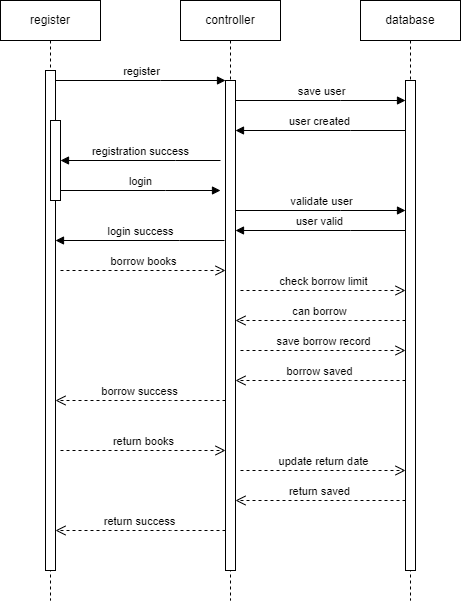

The diagram above was exported from draw.io. Its source (the exported page's mxGraphModel, read from the mxfile embedded in the PNG):
<mxGraphModel dx="686" dy="824" grid="1" gridSize="10" guides="1" tooltips="1" connect="1" arrows="1" fold="1" page="1" pageScale="1" pageWidth="850" pageHeight="1100" math="0" shadow="0">
  <root>
    <mxCell id="0" />
    <mxCell id="1" parent="0" />
    <mxCell id="aM9ryv3xv72pqoxQDRHE-1" value="register" style="shape=umlLifeline;perimeter=lifelinePerimeter;whiteSpace=wrap;html=1;container=0;dropTarget=0;collapsible=0;recursiveResize=0;outlineConnect=0;portConstraint=eastwest;newEdgeStyle={&quot;edgeStyle&quot;:&quot;elbowEdgeStyle&quot;,&quot;elbow&quot;:&quot;vertical&quot;,&quot;curved&quot;:0,&quot;rounded&quot;:0};" parent="1" vertex="1">
      <mxGeometry x="20" y="40" width="100" height="600" as="geometry" />
    </mxCell>
    <mxCell id="aM9ryv3xv72pqoxQDRHE-2" value="" style="html=1;points=[];perimeter=orthogonalPerimeter;outlineConnect=0;targetShapes=umlLifeline;portConstraint=eastwest;newEdgeStyle={&quot;edgeStyle&quot;:&quot;elbowEdgeStyle&quot;,&quot;elbow&quot;:&quot;vertical&quot;,&quot;curved&quot;:0,&quot;rounded&quot;:0};" parent="aM9ryv3xv72pqoxQDRHE-1" vertex="1">
      <mxGeometry x="45" y="70" width="10" height="500" as="geometry" />
    </mxCell>
    <mxCell id="aM9ryv3xv72pqoxQDRHE-4" value="" style="html=1;points=[];perimeter=orthogonalPerimeter;outlineConnect=0;targetShapes=umlLifeline;portConstraint=eastwest;newEdgeStyle={&quot;edgeStyle&quot;:&quot;elbowEdgeStyle&quot;,&quot;elbow&quot;:&quot;vertical&quot;,&quot;curved&quot;:0,&quot;rounded&quot;:0};" parent="aM9ryv3xv72pqoxQDRHE-1" vertex="1">
      <mxGeometry x="50" y="120" width="10" height="80" as="geometry" />
    </mxCell>
    <mxCell id="aM9ryv3xv72pqoxQDRHE-5" value="controller" style="shape=umlLifeline;perimeter=lifelinePerimeter;whiteSpace=wrap;html=1;container=0;dropTarget=0;collapsible=0;recursiveResize=0;outlineConnect=0;portConstraint=eastwest;newEdgeStyle={&quot;edgeStyle&quot;:&quot;elbowEdgeStyle&quot;,&quot;elbow&quot;:&quot;vertical&quot;,&quot;curved&quot;:0,&quot;rounded&quot;:0};" parent="1" vertex="1">
      <mxGeometry x="200" y="40" width="100" height="600" as="geometry" />
    </mxCell>
    <mxCell id="aM9ryv3xv72pqoxQDRHE-6" value="" style="html=1;points=[];perimeter=orthogonalPerimeter;outlineConnect=0;targetShapes=umlLifeline;portConstraint=eastwest;newEdgeStyle={&quot;edgeStyle&quot;:&quot;elbowEdgeStyle&quot;,&quot;elbow&quot;:&quot;vertical&quot;,&quot;curved&quot;:0,&quot;rounded&quot;:0};" parent="aM9ryv3xv72pqoxQDRHE-5" vertex="1">
      <mxGeometry x="45" y="80" width="10" height="490" as="geometry" />
    </mxCell>
    <mxCell id="aM9ryv3xv72pqoxQDRHE-7" value="register" style="html=1;verticalAlign=bottom;endArrow=block;edgeStyle=elbowEdgeStyle;elbow=vertical;curved=0;rounded=0;" parent="1" source="aM9ryv3xv72pqoxQDRHE-2" target="aM9ryv3xv72pqoxQDRHE-6" edge="1">
      <mxGeometry relative="1" as="geometry">
        <mxPoint x="195" y="130" as="sourcePoint" />
        <Array as="points">
          <mxPoint x="180" y="120" />
        </Array>
      </mxGeometry>
    </mxCell>
    <mxCell id="aM9ryv3xv72pqoxQDRHE-8" value="borrow success" style="html=1;verticalAlign=bottom;endArrow=open;dashed=1;endSize=8;edgeStyle=elbowEdgeStyle;elbow=vertical;curved=0;rounded=0;" parent="1" edge="1">
      <mxGeometry relative="1" as="geometry">
        <mxPoint x="75" y="440" as="targetPoint" />
        <Array as="points">
          <mxPoint x="190" y="440" />
        </Array>
        <mxPoint x="245" y="440" as="sourcePoint" />
      </mxGeometry>
    </mxCell>
    <mxCell id="aM9ryv3xv72pqoxQDRHE-10" value="borrow books" style="html=1;verticalAlign=bottom;endArrow=open;dashed=1;endSize=8;edgeStyle=elbowEdgeStyle;elbow=vertical;curved=0;rounded=0;" parent="1" edge="1">
      <mxGeometry relative="1" as="geometry">
        <mxPoint x="245" y="310" as="targetPoint" />
        <Array as="points">
          <mxPoint x="180" y="310" />
        </Array>
        <mxPoint x="80" y="310" as="sourcePoint" />
      </mxGeometry>
    </mxCell>
    <mxCell id="VhjlLrj-Rr7XjD02iudU-1" value="database" style="shape=umlLifeline;perimeter=lifelinePerimeter;whiteSpace=wrap;html=1;container=0;dropTarget=0;collapsible=0;recursiveResize=0;outlineConnect=0;portConstraint=eastwest;newEdgeStyle={&quot;edgeStyle&quot;:&quot;elbowEdgeStyle&quot;,&quot;elbow&quot;:&quot;vertical&quot;,&quot;curved&quot;:0,&quot;rounded&quot;:0};" vertex="1" parent="1">
      <mxGeometry x="380" y="40" width="100" height="600" as="geometry" />
    </mxCell>
    <mxCell id="VhjlLrj-Rr7XjD02iudU-2" value="" style="html=1;points=[];perimeter=orthogonalPerimeter;outlineConnect=0;targetShapes=umlLifeline;portConstraint=eastwest;newEdgeStyle={&quot;edgeStyle&quot;:&quot;elbowEdgeStyle&quot;,&quot;elbow&quot;:&quot;vertical&quot;,&quot;curved&quot;:0,&quot;rounded&quot;:0};" vertex="1" parent="VhjlLrj-Rr7XjD02iudU-1">
      <mxGeometry x="45" y="80" width="10" height="490" as="geometry" />
    </mxCell>
    <mxCell id="VhjlLrj-Rr7XjD02iudU-3" value="save user" style="html=1;verticalAlign=bottom;endArrow=block;edgeStyle=elbowEdgeStyle;elbow=vertical;curved=0;rounded=0;" edge="1" parent="1">
      <mxGeometry relative="1" as="geometry">
        <mxPoint x="255" y="140" as="sourcePoint" />
        <Array as="points">
          <mxPoint x="360" y="140" />
        </Array>
        <mxPoint x="425" y="140" as="targetPoint" />
      </mxGeometry>
    </mxCell>
    <mxCell id="VhjlLrj-Rr7XjD02iudU-4" value="user created" style="html=1;verticalAlign=bottom;endArrow=block;edgeStyle=elbowEdgeStyle;elbow=vertical;curved=0;rounded=0;" edge="1" parent="1" target="aM9ryv3xv72pqoxQDRHE-6">
      <mxGeometry x="0.0039" relative="1" as="geometry">
        <mxPoint x="425" y="170" as="sourcePoint" />
        <Array as="points">
          <mxPoint x="370" y="170" />
        </Array>
        <mxPoint x="260" y="170" as="targetPoint" />
        <mxPoint as="offset" />
      </mxGeometry>
    </mxCell>
    <mxCell id="VhjlLrj-Rr7XjD02iudU-7" value="registration success" style="html=1;verticalAlign=bottom;endArrow=block;edgeStyle=elbowEdgeStyle;elbow=vertical;curved=0;rounded=0;" edge="1" parent="1">
      <mxGeometry relative="1" as="geometry">
        <mxPoint x="240" y="200" as="sourcePoint" />
        <Array as="points">
          <mxPoint x="195" y="200" />
        </Array>
        <mxPoint x="80" y="200" as="targetPoint" />
      </mxGeometry>
    </mxCell>
    <mxCell id="VhjlLrj-Rr7XjD02iudU-9" value="login" style="html=1;verticalAlign=bottom;endArrow=block;edgeStyle=elbowEdgeStyle;elbow=vertical;curved=0;rounded=0;" edge="1" parent="1">
      <mxGeometry relative="1" as="geometry">
        <mxPoint x="80" y="230" as="sourcePoint" />
        <Array as="points">
          <mxPoint x="185" y="230" />
        </Array>
        <mxPoint x="240" y="230" as="targetPoint" />
      </mxGeometry>
    </mxCell>
    <mxCell id="VhjlLrj-Rr7XjD02iudU-10" value="user valid" style="html=1;verticalAlign=bottom;endArrow=block;edgeStyle=elbowEdgeStyle;elbow=vertical;curved=0;rounded=0;" edge="1" parent="1">
      <mxGeometry relative="1" as="geometry">
        <mxPoint x="425" y="270" as="sourcePoint" />
        <Array as="points">
          <mxPoint x="370" y="270" />
        </Array>
        <mxPoint x="255" y="270" as="targetPoint" />
        <mxPoint as="offset" />
      </mxGeometry>
    </mxCell>
    <mxCell id="VhjlLrj-Rr7XjD02iudU-11" value="login success" style="html=1;verticalAlign=bottom;endArrow=block;edgeStyle=elbowEdgeStyle;elbow=vertical;curved=0;rounded=0;" edge="1" parent="1" target="aM9ryv3xv72pqoxQDRHE-2">
      <mxGeometry relative="1" as="geometry">
        <mxPoint x="244" y="280" as="sourcePoint" />
        <Array as="points">
          <mxPoint x="199" y="280" />
        </Array>
        <mxPoint x="84" y="280" as="targetPoint" />
        <mxPoint as="offset" />
      </mxGeometry>
    </mxCell>
    <mxCell id="VhjlLrj-Rr7XjD02iudU-12" value="validate user" style="html=1;verticalAlign=bottom;endArrow=block;edgeStyle=elbowEdgeStyle;elbow=vertical;curved=0;rounded=0;" edge="1" parent="1">
      <mxGeometry relative="1" as="geometry">
        <mxPoint x="255" y="250" as="sourcePoint" />
        <Array as="points">
          <mxPoint x="360" y="250" />
        </Array>
        <mxPoint x="425" y="250" as="targetPoint" />
      </mxGeometry>
    </mxCell>
    <mxCell id="VhjlLrj-Rr7XjD02iudU-13" value="check borrow limit" style="html=1;verticalAlign=bottom;endArrow=open;dashed=1;endSize=8;edgeStyle=elbowEdgeStyle;elbow=vertical;curved=0;rounded=0;" edge="1" parent="1">
      <mxGeometry relative="1" as="geometry">
        <mxPoint x="425" y="330" as="targetPoint" />
        <Array as="points">
          <mxPoint x="360" y="330" />
        </Array>
        <mxPoint x="260" y="330" as="sourcePoint" />
      </mxGeometry>
    </mxCell>
    <mxCell id="VhjlLrj-Rr7XjD02iudU-14" value="can borrow" style="html=1;verticalAlign=bottom;endArrow=open;dashed=1;endSize=8;edgeStyle=elbowEdgeStyle;elbow=vertical;curved=0;rounded=0;" edge="1" parent="1">
      <mxGeometry relative="1" as="geometry">
        <mxPoint x="255" y="360" as="targetPoint" />
        <Array as="points">
          <mxPoint x="370" y="360" />
        </Array>
        <mxPoint x="425" y="360" as="sourcePoint" />
      </mxGeometry>
    </mxCell>
    <mxCell id="VhjlLrj-Rr7XjD02iudU-15" value="save borrow record" style="html=1;verticalAlign=bottom;endArrow=open;dashed=1;endSize=8;edgeStyle=elbowEdgeStyle;elbow=vertical;curved=0;rounded=0;" edge="1" parent="1">
      <mxGeometry relative="1" as="geometry">
        <mxPoint x="425" y="390" as="targetPoint" />
        <Array as="points">
          <mxPoint x="360" y="390" />
        </Array>
        <mxPoint x="260" y="390" as="sourcePoint" />
      </mxGeometry>
    </mxCell>
    <mxCell id="VhjlLrj-Rr7XjD02iudU-16" value="borrow saved" style="html=1;verticalAlign=bottom;endArrow=open;dashed=1;endSize=8;edgeStyle=elbowEdgeStyle;elbow=vertical;curved=0;rounded=0;" edge="1" parent="1">
      <mxGeometry relative="1" as="geometry">
        <mxPoint x="255" y="420" as="targetPoint" />
        <Array as="points">
          <mxPoint x="370" y="420" />
        </Array>
        <mxPoint x="425" y="420" as="sourcePoint" />
      </mxGeometry>
    </mxCell>
    <mxCell id="VhjlLrj-Rr7XjD02iudU-17" value="return books" style="html=1;verticalAlign=bottom;endArrow=open;dashed=1;endSize=8;edgeStyle=elbowEdgeStyle;elbow=vertical;curved=0;rounded=0;" edge="1" parent="1">
      <mxGeometry relative="1" as="geometry">
        <mxPoint x="245" y="490" as="targetPoint" />
        <Array as="points">
          <mxPoint x="180" y="490" />
        </Array>
        <mxPoint x="80" y="490" as="sourcePoint" />
      </mxGeometry>
    </mxCell>
    <mxCell id="VhjlLrj-Rr7XjD02iudU-18" value="update return date" style="html=1;verticalAlign=bottom;endArrow=open;dashed=1;endSize=8;edgeStyle=elbowEdgeStyle;elbow=vertical;curved=0;rounded=0;" edge="1" parent="1">
      <mxGeometry relative="1" as="geometry">
        <mxPoint x="425" y="510" as="targetPoint" />
        <Array as="points">
          <mxPoint x="360" y="510" />
        </Array>
        <mxPoint x="260" y="510" as="sourcePoint" />
      </mxGeometry>
    </mxCell>
    <mxCell id="VhjlLrj-Rr7XjD02iudU-19" value="return saved" style="html=1;verticalAlign=bottom;endArrow=open;dashed=1;endSize=8;edgeStyle=elbowEdgeStyle;elbow=vertical;curved=0;rounded=0;" edge="1" parent="1">
      <mxGeometry relative="1" as="geometry">
        <mxPoint x="255" y="540" as="targetPoint" />
        <Array as="points">
          <mxPoint x="370" y="540" />
        </Array>
        <mxPoint x="425" y="540" as="sourcePoint" />
      </mxGeometry>
    </mxCell>
    <mxCell id="VhjlLrj-Rr7XjD02iudU-20" value="return success" style="html=1;verticalAlign=bottom;endArrow=open;dashed=1;endSize=8;edgeStyle=elbowEdgeStyle;elbow=vertical;curved=0;rounded=0;" edge="1" parent="1">
      <mxGeometry relative="1" as="geometry">
        <mxPoint x="75" y="570" as="targetPoint" />
        <Array as="points">
          <mxPoint x="190" y="570" />
        </Array>
        <mxPoint x="245" y="570" as="sourcePoint" />
      </mxGeometry>
    </mxCell>
  </root>
</mxGraphModel>